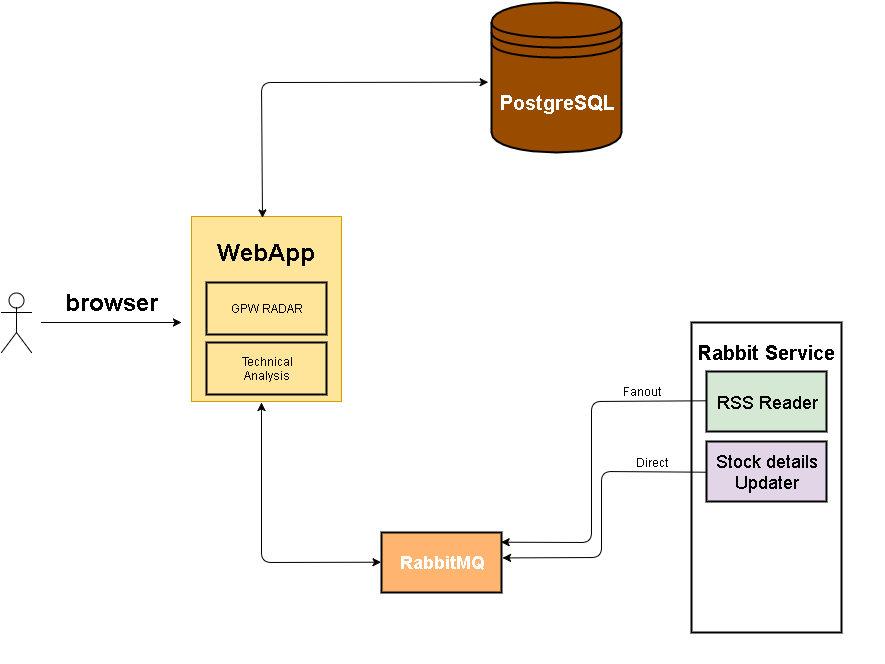

The diagram above was exported from draw.io. Its source (the exported page's mxGraphModel, read from the mxfile embedded in the PNG):
<mxGraphModel dx="2049" dy="1026" grid="1" gridSize="10" guides="1" tooltips="1" connect="1" arrows="1" fold="1" page="1" pageScale="1" pageWidth="826" pageHeight="1169" background="#ffffff" math="0" shadow="0">
  <root>
    <mxCell id="0" />
    <mxCell id="1" parent="0" />
    <mxCell id="3" value="" style="shape=umlActor;verticalLabelPosition=bottom;labelBackgroundColor=#ffffff;verticalAlign=top;html=1;" vertex="1" parent="1">
      <mxGeometry x="20" y="300" width="30" height="60" as="geometry" />
    </mxCell>
    <mxCell id="7" value="" style="endArrow=classic;html=1;" edge="1" parent="1">
      <mxGeometry width="50" height="50" relative="1" as="geometry">
        <mxPoint x="60" y="330" as="sourcePoint" />
        <mxPoint x="200" y="330" as="targetPoint" />
      </mxGeometry>
    </mxCell>
    <mxCell id="8" value="browser" style="text;html=1;fontSize=24;fontStyle=1;verticalAlign=middle;align=center;" vertex="1" parent="1">
      <mxGeometry x="80" y="290" width="100" height="40" as="geometry" />
    </mxCell>
    <mxCell id="13" value="&lt;div style=&quot;text-align: center&quot;&gt;&lt;br&gt;&lt;/div&gt;" style="whiteSpace=wrap;html=1;fillColor=#FFE599;strokeColor=#d79b00;" vertex="1" parent="1">
      <mxGeometry x="210" y="224" width="150" height="185" as="geometry" />
    </mxCell>
    <mxCell id="14" value="GPW RADAR" style="whiteSpace=wrap;html=1;fillColor=#FFE599;strokeColor=#000000;strokeWidth=2;" vertex="1" parent="1">
      <mxGeometry x="225" y="290" width="120" height="52" as="geometry" />
    </mxCell>
    <mxCell id="15" value="Technical&lt;div&gt;Analysis&lt;/div&gt;" style="whiteSpace=wrap;html=1;fillColor=#FFE599;strokeColor=#000000;strokeWidth=2;" vertex="1" parent="1">
      <mxGeometry x="225" y="350" width="120" height="52" as="geometry" />
    </mxCell>
    <mxCell id="17" value="WebApp" style="text;html=1;fontSize=24;fontStyle=1;verticalAlign=middle;align=center;" vertex="1" parent="1">
      <mxGeometry x="235" y="240" width="100" height="40" as="geometry" />
    </mxCell>
    <mxCell id="18" value="&lt;font style=&quot;font-size: 20px&quot; color=&quot;#ffffff&quot;&gt;&lt;b&gt;PostgreSQL&lt;/b&gt;&lt;/font&gt;" style="shape=datastore;whiteSpace=wrap;html=1;strokeWidth=2;fillColor=#994C00;" vertex="1" parent="1">
      <mxGeometry x="510" y="10" width="130" height="150" as="geometry" />
    </mxCell>
    <mxCell id="19" value="" style="endArrow=classic;startArrow=classic;html=1;exitX=0.47;exitY=0.01;exitPerimeter=0;entryX=-0.023;entryY=0.533;entryPerimeter=0;" edge="1" parent="1" source="13" target="18">
      <mxGeometry width="50" height="50" relative="1" as="geometry">
        <mxPoint x="280" y="220" as="sourcePoint" />
        <mxPoint x="507" y="81" as="targetPoint" />
        <Array as="points">
          <mxPoint x="280" y="90" />
        </Array>
      </mxGeometry>
    </mxCell>
    <mxCell id="24" value="&lt;font style=&quot;font-size: 18px&quot; color=&quot;#ffffff&quot;&gt;&lt;b&gt;RabbitMQ&lt;/b&gt;&lt;/font&gt;" style="whiteSpace=wrap;html=1;strokeWidth=2;fillColor=#FFB570;" vertex="1" parent="1">
      <mxGeometry x="400" y="540" width="120" height="60" as="geometry" />
    </mxCell>
    <mxCell id="25" value="" style="endArrow=classic;startArrow=classic;html=1;exitX=0;exitY=0.5;" edge="1" parent="1" source="24">
      <mxGeometry width="50" height="50" relative="1" as="geometry">
        <mxPoint x="390" y="570" as="sourcePoint" />
        <mxPoint x="280" y="410" as="targetPoint" />
        <Array as="points">
          <mxPoint x="280" y="570" />
        </Array>
      </mxGeometry>
    </mxCell>
    <mxCell id="26" value="" style="whiteSpace=wrap;html=1;strokeWidth=2;fillColor=#FFFFFF;" vertex="1" parent="1">
      <mxGeometry x="710" y="330" width="150" height="310" as="geometry" />
    </mxCell>
    <mxCell id="27" value="&lt;font style=&quot;font-size: 18px&quot;&gt;RSS Reader&lt;/font&gt;" style="whiteSpace=wrap;html=1;strokeWidth=2;fillColor=#d5e8d4;strokeColor=#000000;" vertex="1" parent="1">
      <mxGeometry x="725" y="379" width="120" height="60" as="geometry" />
    </mxCell>
    <mxCell id="29" value="&lt;font style=&quot;font-size: 20px&quot;&gt;Rabbit Service&lt;/font&gt;" style="text;html=1;fontSize=24;fontStyle=1;verticalAlign=middle;align=center;strokeColor=none;strokeWidth=2;fillColor=#FFFFFF;" vertex="1" parent="1">
      <mxGeometry x="735" y="339" width="100" height="40" as="geometry" />
    </mxCell>
    <mxCell id="31" value="" style="endArrow=classic;html=1;exitX=0;exitY=0.5;entryX=1;entryY=0.167;entryPerimeter=0;" edge="1" parent="1" source="27" target="24">
      <mxGeometry width="50" height="50" relative="1" as="geometry">
        <mxPoint x="580" y="439" as="sourcePoint" />
        <mxPoint x="480" y="500" as="targetPoint" />
        <Array as="points">
          <mxPoint x="610" y="409" />
          <mxPoint x="610" y="550" />
        </Array>
      </mxGeometry>
    </mxCell>
    <UserObject label="Fanout" placeholders="1" name="Variable" id="32">
      <mxCell style="text;html=1;strokeColor=none;fillColor=none;align=center;verticalAlign=middle;whiteSpace=wrap;overflow=hidden;" vertex="1" parent="1">
        <mxGeometry x="620" y="389" width="80" height="20" as="geometry" />
      </mxCell>
    </UserObject>
    <mxCell id="35" value="&lt;font style=&quot;font-size: 18px&quot;&gt;Stock details&lt;/font&gt;&lt;div&gt;&lt;font style=&quot;font-size: 18px&quot;&gt;Updater&lt;/font&gt;&lt;/div&gt;" style="whiteSpace=wrap;html=1;strokeWidth=2;fillColor=#e1d5e7;strokeColor=#000000;" vertex="1" parent="1">
      <mxGeometry x="725" y="449" width="120" height="60" as="geometry" />
    </mxCell>
    <mxCell id="38" value="" style="endArrow=classic;html=1;entryX=1.003;entryY=0.417;entryPerimeter=0;exitX=0;exitY=0.5;" edge="1" parent="1" source="35" target="24">
      <mxGeometry width="50" height="50" relative="1" as="geometry">
        <mxPoint x="720" y="472" as="sourcePoint" />
        <mxPoint x="700" y="520" as="targetPoint" />
        <Array as="points">
          <mxPoint x="620" y="479" />
          <mxPoint x="620" y="565" />
        </Array>
      </mxGeometry>
    </mxCell>
    <UserObject label="Direct" placeholders="1" name="Variable" id="39">
      <mxCell style="text;html=1;strokeColor=none;fillColor=none;align=center;verticalAlign=middle;whiteSpace=wrap;overflow=hidden;" vertex="1" parent="1">
        <mxGeometry x="630" y="460" width="80" height="20" as="geometry" />
      </mxCell>
    </UserObject>
  </root>
</mxGraphModel>